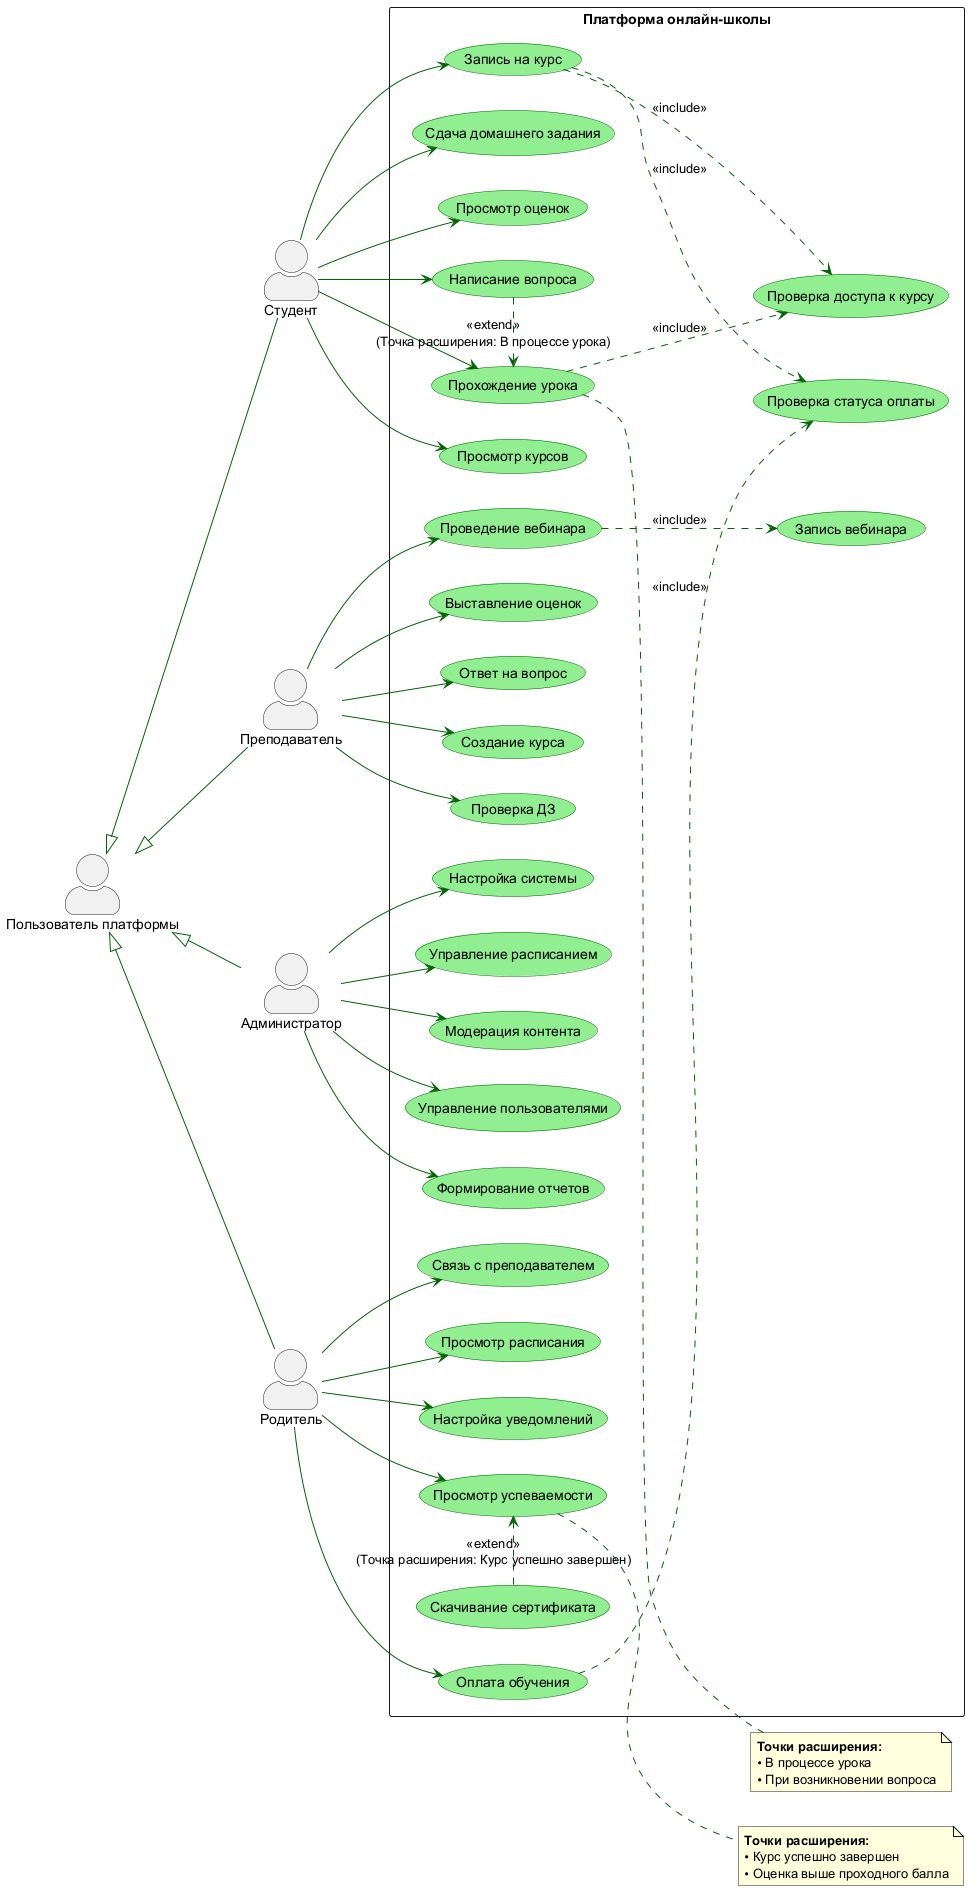

The diagram above was rendered by PlantUML. Its source (embedded in the PNG):
@startuml
left to right direction
skinparam packageStyle rectangle
skinparam actorStyle awesome
skinparam usecase{
    BackgroundColor LightGreen
    BorderColor DarkGreen
    ArrowColor DarkGreen
}

actor "Пользователь платформы" as BaseUser
actor "Студент" as Student
actor "Преподаватель" as Teacher
actor "Администратор" as Admin
actor "Родитель" as Parent

BaseUser <|-- Student
BaseUser <|-- Teacher
BaseUser <|-- Admin
BaseUser <|-- Parent

rectangle "Платформа онлайн-школы"{
    'действия студента
    usecase "Просмотр курсов" as UC_ViewCourses
    usecase "Запись на курс" as UC_EnrollCourse
    usecase "Прохождение урока" as UC_TakeLesson
    usecase "Сдача домашнего задания" as UC_SubmitHW
    usecase "Просмотр оценок" as UC_ViewGrades
    usecase "Написание вопроса" as UC_AskQuestion

    'действия преподавателя
    usecase "Создание курса" AS UC_CreateCourse
    usecase "Проверка ДЗ" AS UC_CheckHW
    usecase "Проведение вебинара" as UC_Webinar
    usecase "Выставление оценок" as UC_Grade
    usecase "Ответ на вопрос" as UC_Answer

    'действия администратора
    usecase "Управление пользователями" as UC_ManageUsers
    usecase "Формирование отчетов" as UC_Reports
    usecase "Настройка системы" as UC_Config
    usecase "Управление расписанием" as UC_Schedule
    usecase "Модерация контента" as UC_Moderate

    'действия родителя
    usecase "Оплата обучения" as UC_Pay
    usecase "Просмотр успеваемости" as UC_ViewProgress
    usecase "Связь с преподавателем" as UC_ContactTeacher
    usecase "Просмотр расписания" as UC_ViewSchedule
    usecase "Настройка уведомлений" as UC_Notifications   

    'дополнительные сценарии 
    usecase "Проверка доступа к курсу" as UC_CheckAccess
    usecase "Запись вебинара" as UC_RecordWebinar
    usecase "Проверка статуса оплаты" as UC_CheckPayment
    usecase "Скачивание сертификата" as UC_DownloadCert    
    
}

'строим связи между actors и usecase

'связи студента
Student --> UC_ViewCourses
Student --> UC_TakeLesson
Student --> UC_SubmitHW
Student --> UC_ViewGrades
Student --> UC_AskQuestion
Student --> UC_EnrollCourse

'связи преподавателя
Teacher --> UC_CreateCourse
Teacher --> UC_CheckHW
Teacher --> UC_Webinar
Teacher --> UC_Grade
Teacher --> UC_Answer

'связи администратора
Admin --> UC_ManageUsers
Admin --> UC_Reports
Admin --> UC_Config
Admin --> UC_Schedule
Admin --> UC_Moderate

'связи родителя
Parent --> UC_Pay
Parent --> UC_ViewProgress
Parent --> UC_ContactTeacher
Parent --> UC_ViewSchedule
Parent --> UC_Notifications

' связи Include
UC_TakeLesson ..> UC_CheckAccess : <<include>>
UC_Webinar ..> UC_RecordWebinar : <<include>>
UC_Pay ..> UC_CheckPayment : <<include>>

UC_EnrollCourse ..> UC_CheckPayment : <<include>>
UC_EnrollCourse ..> UC_CheckAccess : <<include>>

' Связи Extend с точками расширения
UC_AskQuestion .> UC_TakeLesson : <<extend>>\n(Точка расширения: В процессе урока)
UC_DownloadCert .> UC_ViewProgress : <<extend>>\n(Точка расширения: Курс успешно завершен)

' заметки с описанием точек расширения
note right of UC_TakeLesson
  **Точки расширения:**
  • В процессе урока
  • При возникновении вопроса
end note

note right of UC_ViewProgress
  **Точки расширения:**
  • Курс успешно завершен
  • Оценка выше проходного балла
end note

@enduml